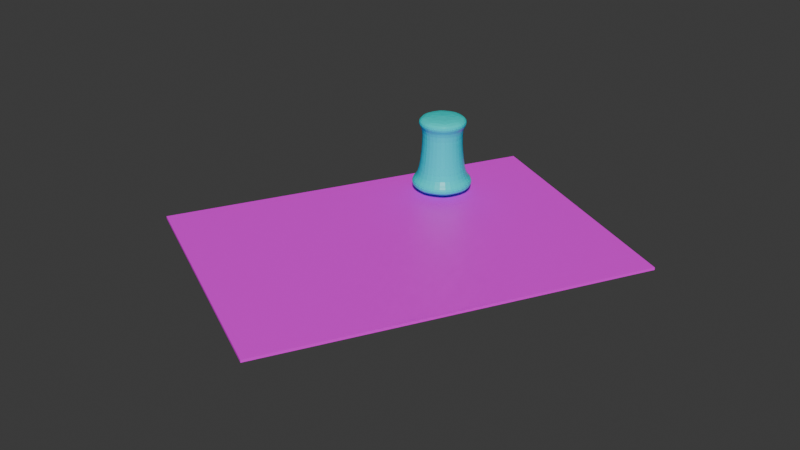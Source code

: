 # Source: pin_thing_1.blend  (saved by Blender 4.1.24; exported with 4.5.12 LTS)
import bpy
from mathutils import Matrix  # noqa: F401  (used for matrix-valued properties, if any)

bpy.ops.wm.read_factory_settings(use_empty=True)
scene = bpy.context.scene
scene.name = 'Scene'

# ---- collections
col_collection = bpy.data.collections.new('Collection'); scene.collection.children.link(col_collection)

# ---- images (referenced by path relative to the original .blend; pixels are not part of the script)
import os
ASSET_DIR = os.environ.get("B2B_ASSET_DIR", "")  # directory of the original .blend (textures are referenced by path, not embedded)
HERE = os.path.dirname(os.path.abspath(__file__))  # packed textures are extracted next to this script under _unpacked/

def load_image(name, relpath, width, height, colorspace="sRGB"):
    """Load a texture the original file referenced (path relative to the .blend, or extracted next to this script)."""
    p = next((c for c in (os.path.join(HERE, relpath), os.path.join(ASSET_DIR, relpath)) if relpath and os.path.exists(c)), "")
    if p:
        img = bpy.data.images.load(p, check_existing=True)
        img.name = name
    else:  # same state as the original file: an image datablock whose file is absent (Cycles renders it pink)
        img = bpy.data.images.new(name, width, height)
        img.source = "FILE"
        img.filepath = "//" + (relpath or name)
    img.colorspace_settings.name = colorspace
    return img
img_foodtrucksimposter_1_png = load_image('FoodtruckSimPoster-1.png', 'FoodtruckSimPoster-1.png', 1024, 1024, 'sRGB')

# ---- materials (node trees are filled in below, after node groups)
mat_material_010 = bpy.data.materials.new('Material.010')
mat_material_010.use_transparent_shadow = False
mat_material_009 = bpy.data.materials.new('Material.009')
mat_material_009.use_transparent_shadow = False
mat_material_001 = bpy.data.materials.new('Material.001')
mat_material_001.use_transparent_shadow = False

# ---- material node trees
mat_material_010.use_nodes = True; mat_material_010.node_tree.nodes.clear()
_N = mat_material_010.node_tree.nodes; _L = mat_material_010.node_tree.links
n0 = _N.new('ShaderNodeBsdfPrincipled'); n0.name = 'Principled BSDF'; n0.location = (10, 300)
n0.inputs[0].default_value = (0.4609, 0.4639, 0.4131, 1.0)
n0.inputs[1].default_value = 0.8354
n1 = _N.new('ShaderNodeOutputMaterial'); n1.name = 'Material Output'; n1.location = (300, 300)
_L.new(n0.outputs[0], n1.inputs[0])
n1.is_active_output = True
mat_material_009.use_nodes = True; mat_material_009.node_tree.nodes.clear()
_N = mat_material_009.node_tree.nodes; _L = mat_material_009.node_tree.links
n0 = _N.new('ShaderNodeBsdfPrincipled'); n0.name = 'Principled BSDF'; n0.location = (10, 300)
n0.inputs[0].default_value = (0.0, 0.8007, 0.7814, 1.0)
n0.inputs[2].default_value = 0.3
n1 = _N.new('ShaderNodeOutputMaterial'); n1.name = 'Material Output'; n1.location = (300, 300)
_L.new(n0.outputs[0], n1.inputs[0])
n1.is_active_output = True
mat_material_001.use_nodes = True; mat_material_001.node_tree.nodes.clear()
_N = mat_material_001.node_tree.nodes; _L = mat_material_001.node_tree.links
n0 = _N.new('ShaderNodeBsdfPrincipled'); n0.name = 'Principled BSDF'; n0.location = (10, 300)
n1 = _N.new('ShaderNodeOutputMaterial'); n1.name = 'Material Output'; n1.location = (300, 300)
n2 = _N.new('ShaderNodeTexImage'); n2.name = 'Image Texture'; n2.location = (-270, 260)
n2.image = img_foodtrucksimposter_1_png
n3 = _N.new('ShaderNodeMapping'); n3.name = 'Mapping'; n3.location = (-450, 260)
n4 = _N.new('ShaderNodeTexCoord'); n4.name = 'Texture Coordinate'; n4.location = (-630, 260)
_L.new(n0.outputs[0], n1.inputs[0])
_L.new(n2.outputs[0], n0.inputs[0])
_L.new(n3.outputs[0], n2.inputs[0])
_L.new(n4.outputs[2], n3.inputs[0])
n1.is_active_output = True

# ---- world
world_world = bpy.data.worlds.new('World'); scene.world = world_world
world_world.use_nodes = True; world_world.node_tree.nodes.clear()
_N = world_world.node_tree.nodes; _L = world_world.node_tree.links
n0 = _N.new('ShaderNodeOutputWorld'); n0.name = 'World Output'; n0.location = (300, 300)
n1 = _N.new('ShaderNodeBackground'); n1.name = 'Background'; n1.location = (10, 300)
n1.inputs[0].default_value = (0.05088, 0.05088, 0.05088, 1.0)
_L.new(n1.outputs[0], n0.inputs[0])
n0.is_active_output = True
world_world.color = (0.05088, 0.05088, 0.05088)
world_world.use_sun_shadow = False
world_world.sun_shadow_jitter_overblur = 0.0

# ---- meshes
me_pin = bpy.data.meshes.new('pin')
me_pin.from_pydata([(-3.933e-08, 0.0003556, -0.01), (0.0, 0.001, 0.01), (0.0002514, 0.0002514, -0.01), (0.0007071, 0.0007071, 0.01), (0.0003556, 0.0, -0.01), (0.001, 0.0, 0.01), (0.0002514, -0.0002514, -0.01), (0.0007071, -0.0007071, 0.01), (-3.933e-08, -0.0003556, -0.01), (0.0, -0.001, 0.01), (-0.0002515, -0.0002514, -0.01), (-0.0007071, -0.0007071, 0.01), (-0.0003556, 0.0, -0.01), (-0.001, 0.0, 0.01), (-0.0002515, 0.0002514, -0.01), (-0.0007071, 0.0007071, 0.01), (-3.607e-05, 0.01, 0.01485), (-3.606e-05, 0.008, 0.03485), (0.007035, 0.007071, 0.01485), (0.005621, 0.005657, 0.03485), (0.009964, 0.0, 0.01485), (0.007964, 2.328e-11, 0.03485), (0.007035, -0.007071, 0.01485), (0.005621, -0.005657, 0.03485), (-3.607e-05, -0.01, 0.01485), (-3.606e-05, -0.008, 0.03485), (-0.007107, -0.007071, 0.01485), (-0.005693, -0.005657, 0.03485), (-0.01004, 0.0, 0.01485), (-0.008036, 2.328e-11, 0.03485), (-0.007107, 0.007071, 0.01485), (-0.005693, 0.005657, 0.03485), (-3.607e-05, 0.01049, 0.03611), (0.007385, 0.007421, 0.03611), (0.01046, 3.054e-11, 0.03611), (0.007385, -0.007421, 0.03611), (-3.607e-05, -0.01049, 0.03611), (-0.007457, -0.007421, 0.03611), (-0.01053, 3.054e-11, 0.03611), (-0.007457, 0.007421, 0.03611), (-3.607e-05, 0.01049, 0.04012), (0.007385, 0.007421, 0.04012), (0.01046, 3.054e-11, 0.04012), (0.007385, -0.007421, 0.04012), (-3.607e-05, -0.01049, 0.04012), (-0.007457, -0.007421, 0.04012), (-0.01053, 3.054e-11, 0.04012), (-0.007457, 0.007421, 0.04012), (-3.608e-05, 0.01316, 0.01419), (0.00927, 0.009306, 0.01419), (0.01312, -3.68e-11, 0.01419), (0.00927, -0.009306, 0.01419), (-3.608e-05, -0.01316, 0.01419), (-0.009342, -0.009306, 0.01419), (-0.0132, -3.68e-11, 0.01419), (-0.009342, 0.009306, 0.01419), (-3.609e-05, 0.01383, 0.00917), (0.00974, 0.009776, 0.00917), (0.01379, -3.278e-11, 0.00917), (0.00974, -0.009776, 0.00917), (-3.609e-05, -0.01383, 0.00917), (-0.009812, -0.009776, 0.00917), (-0.01386, -3.278e-11, 0.00917), (-0.009812, 0.009776, 0.00917)], [], [(0, 1, 3, 2), (2, 3, 5, 4), (4, 5, 7, 6), (6, 7, 9, 8), (8, 9, 11, 10), (10, 11, 13, 12), (3, 1, 15, 13, 11, 9, 7, 5), (12, 13, 15, 14), (14, 15, 1, 0), (0, 2, 4, 6, 8, 10, 12, 14), (16, 17, 19, 18), (18, 19, 21, 20), (20, 21, 23, 22), (22, 23, 25, 24), (24, 25, 27, 26), (26, 27, 29, 28), (25, 23, 35, 36), (28, 29, 31, 30), (30, 31, 17, 16), (30, 16, 48, 55), (32, 39, 47, 40), (31, 29, 38, 39), (21, 19, 33, 34), (27, 25, 36, 37), (17, 31, 39, 32), (19, 17, 32, 33), (23, 21, 34, 35), (29, 27, 37, 38), (41, 40, 47, 46, 45, 44, 43, 42), (38, 37, 45, 46), (36, 35, 43, 44), (34, 33, 41, 42), (39, 38, 46, 47), (37, 36, 44, 45), (35, 34, 42, 43), (33, 32, 40, 41), (54, 55, 63, 62), (16, 18, 49, 48), (20, 22, 51, 50), (26, 28, 54, 53), (22, 24, 52, 51), (28, 30, 55, 54), (18, 20, 50, 49), (24, 26, 53, 52), (56, 57, 58, 59, 60, 61, 62, 63), (52, 53, 61, 60), (50, 51, 59, 58), (48, 49, 57, 56), (55, 48, 56, 63), (53, 54, 62, 61), (51, 52, 60, 59), (49, 50, 58, 57)])
me_pin.polygons.foreach_set('material_index', [0, 0, 0, 0, 0, 0, 0, 0, 0, 0, 1, 1, 1, 1, 1, 1, 1, 1, 1, 1, 1, 1, 1, 1, 1, 1, 1, 1, 1, 1, 1, 1, 1, 1, 1, 1, 1, 1, 1, 1, 1, 1, 1, 1, 1, 1, 1, 1, 1, 1, 1, 1])
_uv = me_pin.uv_layers.new(name='UVMap')
_uv.uv.foreach_set('vector', [1.0, 0.5, 1.0, 1.0, 0.875, 1.0, 0.875, 0.5, 0.875, 0.5, 0.875, 1.0, 0.75, 1.0, 0.75, 0.5, 0.75, 0.5, 0.75, 1.0, 0.625, 1.0, 0.625, 0.5, 0.625, 0.5, 0.625, 1.0, 0.5, 1.0, 0.5, 0.5, 0.5, 0.5, 0.5, 1.0, 0.375, 1.0, 0.375, 0.5, 0.375, 0.5, 0.375, 1.0, 0.25, 1.0, 0.25, 0.5, 0.4197, 0.4197, 0.25, 0.49, 0.08029, 0.4197, 0.01, 0.25, 0.08029, 0.08029, 0.25, 0.01, 0.4197, 0.08029, 0.49, 0.25, 0.25, 0.5, 0.25, 1.0, 0.125, 1.0, 0.125, 0.5, 0.125, 0.5, 0.125, 1.0, 0.0, 1.0, 0.0, 0.5, 0.75, 0.49, 0.9197, 0.4197, 0.99, 0.25, 0.9197, 0.08029, 0.75, 0.01, 0.5803, 0.08029, 0.51, 0.25, 0.5803, 0.4197, 1.0, 0.5, 1.0, 1.0, 0.875, 1.0, 0.875, 0.5, 0.875, 0.5, 0.875, 1.0, 0.75, 1.0, 0.75, 0.5, 0.75, 0.5, 0.75, 1.0, 0.625, 1.0, 0.625, 0.5, 0.625, 0.5, 0.625, 1.0, 0.5, 1.0, 0.5, 0.5, 0.5, 0.5, 0.5, 1.0, 0.375, 1.0, 0.375, 0.5, 0.375, 0.5, 0.375, 1.0, 0.25, 1.0, 0.25, 0.5, 0.5, 1.0, 0.625, 1.0, 0.625, 1.0, 0.5, 1.0, 0.25, 0.5, 0.25, 1.0, 0.125, 1.0, 0.125, 0.5, 0.125, 0.5, 0.125, 1.0, 0.0, 1.0, 0.0, 0.5, 0.125, 0.5, 0.0, 0.5, 0.0, 0.5, 0.125, 0.5, 0.0, 1.0, 0.125, 1.0, 0.125, 1.0, 0.0, 1.0, 0.125, 1.0, 0.25, 1.0, 0.25, 1.0, 0.125, 1.0, 0.75, 1.0, 0.875, 1.0, 0.875, 1.0, 0.75, 1.0, 0.375, 1.0, 0.5, 1.0, 0.5, 1.0, 0.375, 1.0, 0.0, 1.0, 0.125, 1.0, 0.125, 1.0, 0.0, 1.0, 0.875, 1.0, 1.0, 1.0, 1.0, 1.0, 0.875, 1.0, 0.625, 1.0, 0.75, 1.0, 0.75, 1.0, 0.625, 1.0, 0.25, 1.0, 0.375, 1.0, 0.375, 1.0, 0.25, 1.0, 0.4197, 0.4197, 0.25, 0.49, 0.08029, 0.4197, 0.01, 0.25, 0.08029, 0.08029, 0.25, 0.01, 0.4197, 0.08029, 0.49, 0.25, 0.25, 1.0, 0.375, 1.0, 0.375, 1.0, 0.25, 1.0, 0.5, 1.0, 0.625, 1.0, 0.625, 1.0, 0.5, 1.0, 0.75, 1.0, 0.875, 1.0, 0.875, 1.0, 0.75, 1.0, 0.125, 1.0, 0.25, 1.0, 0.25, 1.0, 0.125, 1.0, 0.375, 1.0, 0.5, 1.0, 0.5, 1.0, 0.375, 1.0, 0.625, 1.0, 0.75, 1.0, 0.75, 1.0, 0.625, 1.0, 0.875, 1.0, 1.0, 1.0, 1.0, 1.0, 0.875, 1.0, 0.25, 0.5, 0.125, 0.5, 0.125, 0.5, 0.25, 0.5, 1.0, 0.5, 0.875, 0.5, 0.875, 0.5, 1.0, 0.5, 0.75, 0.5, 0.625, 0.5, 0.625, 0.5, 0.75, 0.5, 0.375, 0.5, 0.25, 0.5, 0.25, 0.5, 0.375, 0.5, 0.625, 0.5, 0.5, 0.5, 0.5, 0.5, 0.625, 0.5, 0.25, 0.5, 0.125, 0.5, 0.125, 0.5, 0.25, 0.5, 0.875, 0.5, 0.75, 0.5, 0.75, 0.5, 0.875, 0.5, 0.5, 0.5, 0.375, 0.5, 0.375, 0.5, 0.5, 0.5, 0.75, 0.49, 0.9197, 0.4197, 0.99, 0.25, 0.9197, 0.08029, 0.75, 0.01, 0.5803, 0.08029, 0.51, 0.25, 0.5803, 0.4197, 0.5, 0.5, 0.375, 0.5, 0.375, 0.5, 0.5, 0.5, 0.75, 0.5, 0.625, 0.5, 0.625, 0.5, 0.75, 0.5, 1.0, 0.5, 0.875, 0.5, 0.875, 0.5, 1.0, 0.5, 0.125, 0.5, 0.0, 0.5, 0.0, 0.5, 0.125, 0.5, 0.375, 0.5, 0.25, 0.5, 0.25, 0.5, 0.375, 0.5, 0.625, 0.5, 0.5, 0.5, 0.5, 0.5, 0.625, 0.5, 0.875, 0.5, 0.75, 0.5, 0.75, 0.5, 0.875, 0.5])
me_pin.materials.append(mat_material_010)
me_pin.materials.append(mat_material_009)
me_pin.update()
me_plane = bpy.data.meshes.new('Plane')
me_plane.from_pydata([(-0.0525, -0.07425, 0.0), (0.0525, -0.07425, 0.0), (-0.0525, 0.07425, 0.0), (0.0525, 0.07425, 0.0)], [], [(0, 1, 3, 2)])
_uv = me_plane.uv_layers.new(name='UVMap')
_uv.uv.foreach_set('vector', [0.0, 0.0, 1.0, 0.0, 1.0, 1.0, 0.0, 1.0])
me_plane.materials.append(mat_material_001)
me_plane.update()

# ---- objects
ob_pin = bpy.data.objects.new('Pin', me_pin)
ob_plane = bpy.data.objects.new('Plane', me_plane)

# ---- transforms, parenting, visibility, modifiers, constraints
ob_pin.location = (0.0, 0.0, -0.008628)
_m = ob_pin.modifiers.new('Subdivision', 'SUBSURF')
_m.levels = 2
ob_plane.location = (0.01553, -0.04462, 0.0)
ob_plane.rotation_euler = (0.0, -0.0, -0.4809)
_m = ob_plane.modifiers.new('Solidify', 'SOLIDIFY')
_m.thickness = 0.001

# ---- collection membership
col_collection.objects.link(ob_pin)
col_collection.objects.link(ob_plane)

# ---- scene / render settings (as saved in the file)
scene.frame_start = 1; scene.frame_end = 250; scene.frame_set(1)
scene.render.engine = 'BLENDER_EEVEE_NEXT'
scene.cycles.sampling_pattern = 'TABULATED_SOBOL'
scene.eevee.ray_tracing_options.trace_max_roughness = 0.0
bpy.context.view_layer.update()

# ---- added for rendering (the .blend has no active camera and no usable light): camera, sun
cam_auto = bpy.data.cameras.new('AutoCamera')
cam_auto.lens = 50.0
cam_auto.sensor_width = 36.0
cam_auto.clip_end = 1000.0
ob_auto_camera = bpy.data.objects.new('AutoCamera', cam_auto)
scene.collection.objects.link(ob_auto_camera)
ob_auto_camera.location = (0.244358, -0.319212, 0.189496)
ob_auto_camera.rotation_euler = (1.09748, -7.21219e-08, 0.694738)
scene.camera = ob_auto_camera
light_auto_sun = bpy.data.lights.new('AutoSun', 'SUN')
light_auto_sun.energy = 3.0
light_auto_sun.angle = 0.0523599
ob_auto_sun = bpy.data.objects.new('AutoSun', light_auto_sun)
scene.collection.objects.link(ob_auto_sun)
ob_auto_sun.rotation_euler = (0.872665, 0.174533, 0.523599)
bpy.context.view_layer.update()
